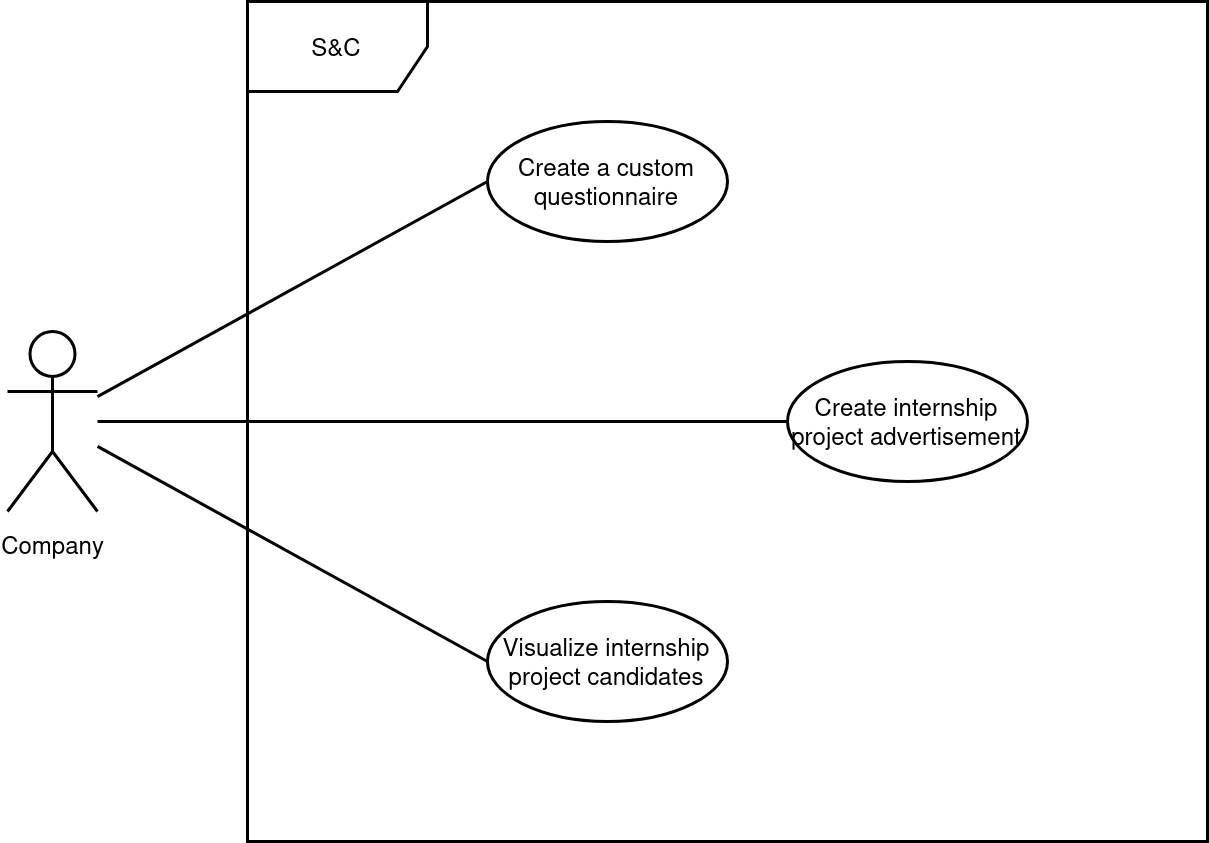

The diagram above was exported from draw.io. Its source (the exported page's mxGraphModel, read from the mxfile embedded in the PNG):
<mxGraphModel dx="1375" dy="790" grid="1" gridSize="10" guides="1" tooltips="1" connect="1" arrows="1" fold="1" page="1" pageScale="1" pageWidth="840" pageHeight="1120" math="0" shadow="0">
  <root>
    <mxCell id="0" />
    <mxCell id="1" parent="0" />
    <mxCell id="DJ25DdSOA71J4dwHSjdx-59" style="rounded=0;orthogonalLoop=1;jettySize=auto;html=1;entryX=0;entryY=0.5;entryDx=0;entryDy=0;fontSize=8;endArrow=none;endFill=0;" parent="1" source="DJ25DdSOA71J4dwHSjdx-62" target="DJ25DdSOA71J4dwHSjdx-65" edge="1">
      <mxGeometry relative="1" as="geometry" />
    </mxCell>
    <mxCell id="DJ25DdSOA71J4dwHSjdx-60" style="rounded=0;orthogonalLoop=1;jettySize=auto;html=1;entryX=0;entryY=0.5;entryDx=0;entryDy=0;fontSize=8;endArrow=none;endFill=0;" parent="1" source="DJ25DdSOA71J4dwHSjdx-62" target="DJ25DdSOA71J4dwHSjdx-64" edge="1">
      <mxGeometry relative="1" as="geometry" />
    </mxCell>
    <mxCell id="DJ25DdSOA71J4dwHSjdx-61" style="rounded=0;orthogonalLoop=1;jettySize=auto;html=1;entryX=0;entryY=0.5;entryDx=0;entryDy=0;fontSize=8;endArrow=none;endFill=0;" parent="1" source="DJ25DdSOA71J4dwHSjdx-62" target="DJ25DdSOA71J4dwHSjdx-63" edge="1">
      <mxGeometry relative="1" as="geometry" />
    </mxCell>
    <mxCell id="DJ25DdSOA71J4dwHSjdx-62" value="&lt;div style=&quot;font-size: 8px;&quot;&gt;Company&lt;/div&gt;" style="shape=umlActor;verticalLabelPosition=bottom;verticalAlign=top;html=1;fontSize=8;" parent="1" vertex="1">
      <mxGeometry x="40" y="150" width="30" height="60" as="geometry" />
    </mxCell>
    <mxCell id="DJ25DdSOA71J4dwHSjdx-63" value="&lt;div style=&quot;font-size: 8px;&quot;&gt;Create internship&lt;/div&gt;&lt;div style=&quot;font-size: 8px;&quot;&gt;project advertisement&lt;/div&gt;" style="ellipse;whiteSpace=wrap;html=1;fontSize=8;" parent="1" vertex="1">
      <mxGeometry x="300" y="160" width="80" height="40" as="geometry" />
    </mxCell>
    <mxCell id="DJ25DdSOA71J4dwHSjdx-64" value="Visualize internship project candidates" style="ellipse;whiteSpace=wrap;html=1;fontSize=8;" parent="1" vertex="1">
      <mxGeometry x="200" y="240" width="80" height="40" as="geometry" />
    </mxCell>
    <mxCell id="DJ25DdSOA71J4dwHSjdx-65" value="Create a custom questionnaire" style="ellipse;whiteSpace=wrap;html=1;fontSize=8;" parent="1" vertex="1">
      <mxGeometry x="200" y="80" width="80" height="40" as="geometry" />
    </mxCell>
    <mxCell id="DJ25DdSOA71J4dwHSjdx-66" value="S&amp;amp;C" style="shape=umlFrame;whiteSpace=wrap;html=1;pointerEvents=0;fontSize=8;" parent="1" vertex="1">
      <mxGeometry x="120" y="40" width="320" height="280" as="geometry" />
    </mxCell>
  </root>
</mxGraphModel>